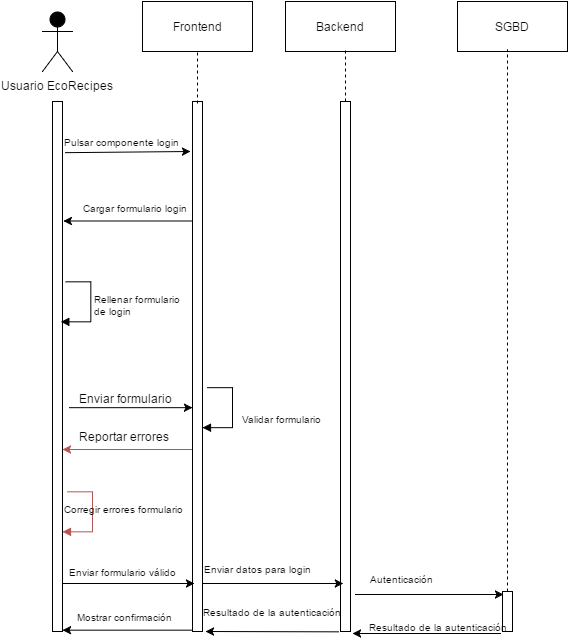

The diagram above was exported from draw.io. Its source (the exported page's mxGraphModel, read from the mxfile embedded in the PNG):
<mxGraphModel dx="1195" dy="613" grid="1" gridSize="10" guides="1" tooltips="1" connect="1" arrows="1" fold="1" page="1" pageScale="1" pageWidth="826" pageHeight="1169" background="#ffffff" math="0" shadow="0">
  <root>
    <mxCell id="0" />
    <mxCell id="1" parent="0" />
    <mxCell id="6e9b428c48326ca8-1" value="Usuario EcoRecipes" style="shape=umlActor;verticalLabelPosition=bottom;labelBackgroundColor=#ffffff;verticalAlign=top;html=1;fillColor=#000000;gradientColor=none;" vertex="1" parent="1">
      <mxGeometry x="60" y="50" width="30" height="60" as="geometry" />
    </mxCell>
    <mxCell id="6e9b428c48326ca8-2" value="" style="html=1;points=[];perimeter=orthogonalPerimeter;fillColor=#ffffff;strokeColor=#000000;" vertex="1" parent="1">
      <mxGeometry x="70" y="140" width="10" height="530" as="geometry" />
    </mxCell>
    <mxCell id="6e9b428c48326ca8-3" value="" style="html=1;points=[];perimeter=orthogonalPerimeter;fillColor=#ffffff;strokeColor=#000000;" vertex="1" parent="1">
      <mxGeometry x="210" y="140" width="10" height="530" as="geometry" />
    </mxCell>
    <mxCell id="6e9b428c48326ca8-4" value="" style="html=1;points=[];perimeter=orthogonalPerimeter;fillColor=#ffffff;strokeColor=#000000;" vertex="1" parent="1">
      <mxGeometry x="358" y="140" width="10" height="530" as="geometry" />
    </mxCell>
    <mxCell id="6e9b428c48326ca8-5" value="" style="html=1;points=[];perimeter=orthogonalPerimeter;fillColor=#ffffff;strokeColor=#000000;" vertex="1" parent="1">
      <mxGeometry x="520" y="630" width="10" height="40" as="geometry" />
    </mxCell>
    <mxCell id="6e9b428c48326ca8-6" value="Frontend" style="html=1;fillColor=#ffffff;strokeColor=#000000;" vertex="1" parent="1">
      <mxGeometry x="160" y="40" width="110" height="50" as="geometry" />
    </mxCell>
    <mxCell id="6e9b428c48326ca8-7" value="Backend" style="html=1;fillColor=#ffffff;strokeColor=#000000;" vertex="1" parent="1">
      <mxGeometry x="303" y="40" width="110" height="50" as="geometry" />
    </mxCell>
    <mxCell id="6e9b428c48326ca8-11" value="SGBD" style="html=1;fillColor=#ffffff;strokeColor=#000000;" vertex="1" parent="1">
      <mxGeometry x="475" y="40" width="110" height="50" as="geometry" />
    </mxCell>
    <mxCell id="6e9b428c48326ca8-20" value="" style="edgeStyle=orthogonalEdgeStyle;html=1;align=left;spacingLeft=2;endArrow=block;rounded=0;" edge="1" parent="1">
      <mxGeometry x="0.3846" y="-22" relative="1" as="geometry">
        <mxPoint x="83" y="320" as="sourcePoint" />
        <Array as="points">
          <mxPoint x="108" y="320" />
          <mxPoint x="108" y="360" />
        </Array>
        <mxPoint x="78" y="360" as="targetPoint" />
        <mxPoint x="20" y="12" as="offset" />
      </mxGeometry>
    </mxCell>
    <mxCell id="6e9b428c48326ca8-21" value="" style="edgeStyle=orthogonalEdgeStyle;html=1;align=left;spacingLeft=2;endArrow=block;rounded=0;plain-red" edge="1" parent="1">
      <mxGeometry x="80" y="530" as="geometry">
        <mxPoint x="85" y="530" as="sourcePoint" />
        <Array as="points">
          <mxPoint x="110" y="530" />
        </Array>
        <mxPoint x="80" y="570" as="targetPoint" />
        <mxPoint x="20" y="12" as="offset" />
      </mxGeometry>
    </mxCell>
    <mxCell id="6e9b428c48326ca8-22" value="" style="endArrow=classic;html=1;exitX=1.7;exitY=0.577;exitPerimeter=0;" edge="1" parent="1" source="6e9b428c48326ca8-2" target="6e9b428c48326ca8-3">
      <mxGeometry width="50" height="50" relative="1" as="geometry">
        <mxPoint x="10" y="60" as="sourcePoint" />
        <mxPoint x="60" y="10" as="targetPoint" />
      </mxGeometry>
    </mxCell>
    <mxCell id="6e9b428c48326ca8-23" value="" style="endArrow=classic;html=1;plain-red;" edge="1" parent="1" target="6e9b428c48326ca8-2">
      <mxGeometry width="50" height="50" relative="1" as="geometry">
        <mxPoint x="209" y="488" as="sourcePoint" />
        <mxPoint x="60" y="10" as="targetPoint" />
      </mxGeometry>
    </mxCell>
    <mxCell id="6e9b428c48326ca8-24" value="" style="endArrow=classic;html=1;exitX=1.1;exitY=0.909;exitPerimeter=0;" edge="1" parent="1" source="6e9b428c48326ca8-2">
      <mxGeometry width="50" height="50" relative="1" as="geometry">
        <mxPoint x="10" y="60" as="sourcePoint" />
        <mxPoint x="212" y="622" as="targetPoint" />
      </mxGeometry>
    </mxCell>
    <mxCell id="6e9b428c48326ca8-25" value="" style="endArrow=classic;html=1;exitX=-0.1;exitY=0.998;exitPerimeter=0;" edge="1" parent="1" source="6e9b428c48326ca8-3" target="6e9b428c48326ca8-2">
      <mxGeometry width="50" height="50" relative="1" as="geometry">
        <mxPoint x="10" y="60" as="sourcePoint" />
        <mxPoint x="90" y="671" as="targetPoint" />
      </mxGeometry>
    </mxCell>
    <mxCell id="6e9b428c48326ca8-30" value="Rellenar formulario&lt;br&gt;de login" style="text;html=1;resizable=0;points=[];autosize=1;align=left;verticalAlign=top;spacingTop=-4;fontSize=10;" vertex="1" parent="1">
      <mxGeometry x="110" y="330" width="100" height="30" as="geometry" />
    </mxCell>
    <mxCell id="6e9b428c48326ca8-31" value="Enviar formulario" style="text;html=1;resizable=0;points=[];autosize=1;align=left;verticalAlign=top;spacingTop=-4;fontSize=12;" vertex="1" parent="1">
      <mxGeometry x="95" y="428" width="90" height="10" as="geometry" />
    </mxCell>
    <mxCell id="6e9b428c48326ca8-32" value="Reportar errores" style="text;html=1;resizable=0;points=[];autosize=1;align=left;verticalAlign=top;spacingTop=-4;fontSize=12;" vertex="1" parent="1">
      <mxGeometry x="95" y="466" width="110" height="20" as="geometry" />
    </mxCell>
    <mxCell id="6e9b428c48326ca8-33" value="Corregir errores formulario" style="text;html=1;resizable=0;points=[];autosize=1;align=left;verticalAlign=top;spacingTop=-4;fontSize=10;" vertex="1" parent="1">
      <mxGeometry x="80" y="540" width="160" height="20" as="geometry" />
    </mxCell>
    <mxCell id="6e9b428c48326ca8-34" value="" style="edgeStyle=orthogonalEdgeStyle;html=1;align=left;spacingLeft=2;endArrow=block;rounded=0;" edge="1" parent="1">
      <mxGeometry x="220" y="426" as="geometry">
        <mxPoint x="225" y="426" as="sourcePoint" />
        <Array as="points">
          <mxPoint x="250" y="426" />
        </Array>
        <mxPoint x="220" y="466" as="targetPoint" />
        <mxPoint x="20" y="12" as="offset" />
      </mxGeometry>
    </mxCell>
    <mxCell id="6e9b428c48326ca8-35" value="Validar formulario" style="text;html=1;resizable=0;points=[];autosize=1;align=left;verticalAlign=top;spacingTop=-4;fontSize=10;" vertex="1" parent="1">
      <mxGeometry x="258" y="450" width="90" height="10" as="geometry" />
    </mxCell>
    <mxCell id="6e9b428c48326ca8-36" value="Enviar formulario válido" style="text;html=1;resizable=0;points=[];autosize=1;align=left;verticalAlign=top;spacingTop=-4;fontSize=10;" vertex="1" parent="1">
      <mxGeometry x="85" y="603" width="120" height="10" as="geometry" />
    </mxCell>
    <mxCell id="6e9b428c48326ca8-37" value="Mostrar confirmación" style="text;html=1;resizable=0;points=[];autosize=1;align=left;verticalAlign=top;spacingTop=-4;fontSize=10;" vertex="1" parent="1">
      <mxGeometry x="93" y="648" width="110" height="10" as="geometry" />
    </mxCell>
    <mxCell id="6e9b428c48326ca8-38" value="" style="endArrow=classic;html=1;fontSize=10;entryX=0.3;entryY=0.909;entryPerimeter=0;" edge="1" parent="1" target="6e9b428c48326ca8-4">
      <mxGeometry width="50" height="50" relative="1" as="geometry">
        <mxPoint x="220" y="622" as="sourcePoint" />
        <mxPoint x="60" y="10" as="targetPoint" />
      </mxGeometry>
    </mxCell>
    <mxCell id="6e9b428c48326ca8-41" value="" style="endArrow=classic;html=1;fontSize=10;exitX=-0.2;exitY=1;exitPerimeter=0;" edge="1" parent="1" source="6e9b428c48326ca8-4">
      <mxGeometry width="50" height="50" relative="1" as="geometry">
        <mxPoint x="10" y="60" as="sourcePoint" />
        <mxPoint x="223" y="670" as="targetPoint" />
      </mxGeometry>
    </mxCell>
    <mxCell id="6e9b428c48326ca8-42" value="Enviar datos para login" style="text;html=1;resizable=0;points=[];autosize=1;align=left;verticalAlign=top;spacingTop=-4;fontSize=10;direction=south;" vertex="1" parent="1">
      <mxGeometry x="220" y="600" width="120" height="10" as="geometry" />
    </mxCell>
    <mxCell id="6e9b428c48326ca8-43" value="Resultado de la autenticación" style="text;html=1;resizable=0;points=[];autosize=1;align=left;verticalAlign=top;spacingTop=-4;fontSize=10;" vertex="1" parent="1">
      <mxGeometry x="219" y="643" width="150" height="10" as="geometry" />
    </mxCell>
    <mxCell id="6e9b428c48326ca8-44" value="" style="endArrow=classic;html=1;fontSize=10;" edge="1" parent="1">
      <mxGeometry width="50" height="50" relative="1" as="geometry">
        <mxPoint x="373" y="633" as="sourcePoint" />
        <mxPoint x="521" y="633" as="targetPoint" />
      </mxGeometry>
    </mxCell>
    <mxCell id="6e9b428c48326ca8-45" value="Autenticación" style="text;html=1;resizable=0;points=[];autosize=1;align=left;verticalAlign=top;spacingTop=-4;fontSize=10;" vertex="1" parent="1">
      <mxGeometry x="386" y="610" width="80" height="10" as="geometry" />
    </mxCell>
    <mxCell id="6e9b428c48326ca8-46" value="Resultado de la autenticación" style="text;html=1;resizable=0;points=[];autosize=1;align=left;verticalAlign=top;spacingTop=-4;fontSize=10;" vertex="1" parent="1">
      <mxGeometry x="385" y="658" width="150" height="10" as="geometry" />
    </mxCell>
    <mxCell id="6e9b428c48326ca8-47" value="" style="endArrow=classic;html=1;fontSize=10;exitX=-0.2;exitY=1.05;exitPerimeter=0;entryX=1.2;entryY=1.004;entryPerimeter=0;" edge="1" parent="1" source="6e9b428c48326ca8-5" target="6e9b428c48326ca8-4">
      <mxGeometry width="50" height="50" relative="1" as="geometry">
        <mxPoint x="10" y="60" as="sourcePoint" />
        <mxPoint x="60" y="10" as="targetPoint" />
      </mxGeometry>
    </mxCell>
    <mxCell id="6e9b428c48326ca8-49" value="" style="endArrow=none;html=1;fontSize=10;dashed=1;endFill=0;entryX=0.5;entryY=1;exitX=0.5;exitY=0.004;exitPerimeter=0;" edge="1" parent="1" source="6e9b428c48326ca8-3" target="6e9b428c48326ca8-6">
      <mxGeometry width="50" height="50" relative="1" as="geometry">
        <mxPoint x="215" y="142" as="sourcePoint" />
        <mxPoint x="60" y="10" as="targetPoint" />
      </mxGeometry>
    </mxCell>
    <mxCell id="6e9b428c48326ca8-50" value="" style="endArrow=none;html=1;fontSize=10;dashed=1;endFill=0;entryX=0.5;entryY=1;exitX=0.5;exitY=0.004;exitPerimeter=0;" edge="1" parent="1">
      <mxGeometry x="363" y="88" width="50" height="50" as="geometry">
        <mxPoint x="363" y="140" as="sourcePoint" />
        <mxPoint x="363" y="88" as="targetPoint" />
      </mxGeometry>
    </mxCell>
    <mxCell id="6e9b428c48326ca8-51" value="" style="endArrow=none;html=1;fontSize=10;dashed=1;endFill=0;entryX=0.5;entryY=1;" edge="1" parent="1" source="6e9b428c48326ca8-5">
      <mxGeometry x="525" y="88" width="50" height="50" as="geometry">
        <mxPoint x="525" y="140" as="sourcePoint" />
        <mxPoint x="525" y="88" as="targetPoint" />
      </mxGeometry>
    </mxCell>
    <mxCell id="6e9b428c48326ca8-52" value="" style="endArrow=classic;html=1;fontSize=10;exitX=1.25;exitY=0.097;exitPerimeter=0;" edge="1" parent="1" source="6e9b428c48326ca8-2">
      <mxGeometry width="50" height="50" relative="1" as="geometry">
        <mxPoint x="85" y="190" as="sourcePoint" />
        <mxPoint x="208" y="190" as="targetPoint" />
      </mxGeometry>
    </mxCell>
    <mxCell id="6e9b428c48326ca8-53" value="" style="endArrow=classic;html=1;fontSize=10;exitX=0;exitY=0.226;exitPerimeter=0;entryX=1.083;entryY=0.225;entryPerimeter=0;" edge="1" parent="1" source="6e9b428c48326ca8-3" target="6e9b428c48326ca8-2">
      <mxGeometry width="50" height="50" relative="1" as="geometry">
        <mxPoint x="10" y="110" as="sourcePoint" />
        <mxPoint x="60" y="60" as="targetPoint" />
      </mxGeometry>
    </mxCell>
    <mxCell id="6e9b428c48326ca8-54" value="Pulsar componente login" style="text;html=1;resizable=0;points=[];autosize=1;align=left;verticalAlign=top;spacingTop=-4;fontSize=10;" vertex="1" parent="1">
      <mxGeometry x="80" y="173" width="130" height="10" as="geometry" />
    </mxCell>
    <mxCell id="6e9b428c48326ca8-55" value="Cargar formulario login" style="text;html=1;resizable=0;points=[];autosize=1;align=left;verticalAlign=top;spacingTop=-4;fontSize=10;" vertex="1" parent="1">
      <mxGeometry x="99" y="239" width="120" height="10" as="geometry" />
    </mxCell>
  </root>
</mxGraphModel>